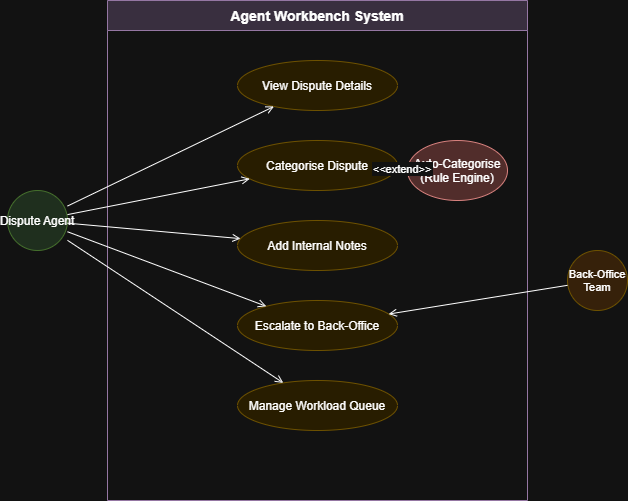

The diagram above was exported from draw.io. Its source (the exported page's mxGraphModel, read from the mxfile embedded in the PNG):
<mxGraphModel dx="646" dy="417" grid="1" gridSize="10" guides="1" tooltips="1" connect="1" arrows="1" fold="1" page="1" pageScale="1" pageWidth="850" pageHeight="1100" math="0" shadow="0">
  <root>
    <mxCell id="0" />
    <mxCell id="1" parent="0" />
    <mxCell id="2" parent="1" style="swimlane;startSize=30;fillColor=#e1d5e7;strokeColor=#9673a6;fontSize=14;fontStyle=1;" value="Agent Workbench System" vertex="1">
      <mxGeometry height="500" width="420" x="160" y="40" as="geometry" />
    </mxCell>
    <mxCell id="3" parent="2" style="ellipse;fillColor=#fff2cc;strokeColor=#d6b656;" value="View Dispute Details" vertex="1">
      <mxGeometry height="50" width="160" x="130" y="60" as="geometry" />
    </mxCell>
    <mxCell id="4" parent="2" style="ellipse;fillColor=#fff2cc;strokeColor=#d6b656;" value="Categorise Dispute" vertex="1">
      <mxGeometry height="50" width="160" x="130" y="140" as="geometry" />
    </mxCell>
    <mxCell id="5" parent="2" style="ellipse;fillColor=#fff2cc;strokeColor=#d6b656;" value="Add Internal Notes" vertex="1">
      <mxGeometry height="50" width="160" x="130" y="220" as="geometry" />
    </mxCell>
    <mxCell id="6" parent="2" style="ellipse;fillColor=#fff2cc;strokeColor=#d6b656;" value="Escalate to Back-Office" vertex="1">
      <mxGeometry height="50" width="160" x="130" y="300" as="geometry" />
    </mxCell>
    <mxCell id="7" parent="2" style="ellipse;fillColor=#fff2cc;strokeColor=#d6b656;" value="Manage Workload Queue" vertex="1">
      <mxGeometry height="50" width="160" x="130" y="380" as="geometry" />
    </mxCell>
    <mxCell id="8" parent="2" style="ellipse;fillColor=#f8cecc;strokeColor=#b85450;" value="Auto-Categorise&#10;(Rule Engine)" vertex="1">
      <mxGeometry height="60" width="100" x="300" y="140" as="geometry" />
    </mxCell>
    <mxCell id="9" edge="1" parent="2" source="8" style="dashed=1;" target="4" value="&lt;&lt;extend&gt;&gt;">
      <mxGeometry relative="1" as="geometry" />
    </mxCell>
    <mxCell id="10" parent="1" style="shape=mxgraph.flowchart.start_2;fillColor=#d5e8d4;strokeColor=#82b366;fontSize=12;" value="Dispute Agent" vertex="1">
      <mxGeometry height="60" width="60" x="60" y="230" as="geometry" />
    </mxCell>
    <mxCell id="11" parent="1" style="shape=mxgraph.flowchart.start_2;fillColor=#ffe6cc;strokeColor=#d6b656;fontSize=11;" value="Back-Office&#10;Team" vertex="1">
      <mxGeometry height="60" width="60" x="620" y="290" as="geometry" />
    </mxCell>
    <mxCell id="12" edge="1" parent="1" source="10" style="endArrow=open;" target="3" value="">
      <mxGeometry relative="1" as="geometry" />
    </mxCell>
    <mxCell id="13" edge="1" parent="1" source="10" style="endArrow=open;" target="4" value="">
      <mxGeometry relative="1" as="geometry" />
    </mxCell>
    <mxCell id="14" edge="1" parent="1" source="10" style="endArrow=open;" target="5" value="">
      <mxGeometry relative="1" as="geometry" />
    </mxCell>
    <mxCell id="15" edge="1" parent="1" source="10" style="endArrow=open;" target="6" value="">
      <mxGeometry relative="1" as="geometry" />
    </mxCell>
    <mxCell id="16" edge="1" parent="1" source="10" style="endArrow=open;" target="7" value="">
      <mxGeometry relative="1" as="geometry" />
    </mxCell>
    <mxCell id="17" edge="1" parent="1" source="11" style="endArrow=open;" target="6" value="">
      <mxGeometry relative="1" as="geometry" />
    </mxCell>
  </root>
</mxGraphModel>